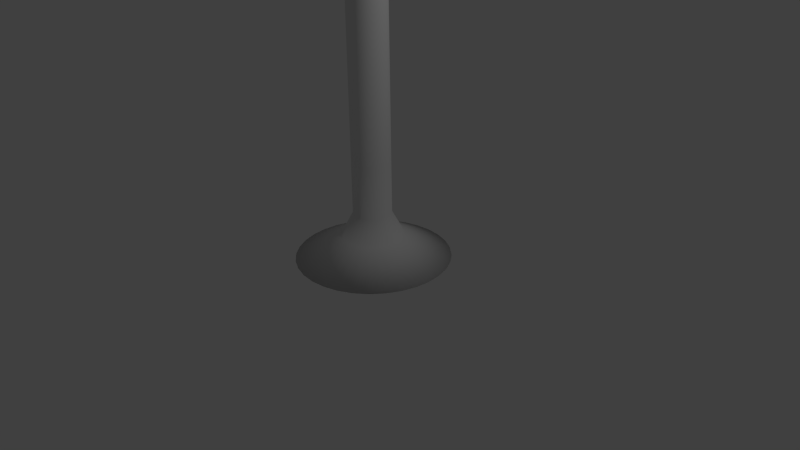 # Source: pied_fin_droit.blend  (saved by Blender 2.69.0; exported with 4.5.12 LTS)
import bpy
from mathutils import Matrix  # noqa: F401  (used for matrix-valued properties, if any)

bpy.ops.wm.read_factory_settings(use_empty=True)
scene = bpy.context.scene
scene.name = 'Scene'

# ---- collections
col_collection_1 = bpy.data.collections.new('Collection 1'); scene.collection.children.link(col_collection_1)

# ---- world
world_world = bpy.data.worlds.new('World'); scene.world = world_world
world_world.color = (0.05088, 0.05088, 0.05088)
world_world.use_sun_shadow = False
world_world.sun_shadow_jitter_overblur = 0.0
world_world.cycles.sampling_method = 'MANUAL'
world_world.cycles.sample_map_resolution = 256

# ---- cameras
cam_camera = bpy.data.cameras.new('Camera')
cam_camera.clip_end = 100.0
cam_camera.lens = 35.0
cam_camera.sensor_width = 32.0
cam_camera.sensor_height = 18.0
cam_camera.ortho_scale = 7.314
cam_camera.dof.focus_distance = 0.0
cam_camera.dof.aperture_fstop = 128.0

# ---- lights
light_lamp = bpy.data.lights.new('Lamp', 'POINT')
light_lamp.transmission_factor = 0.0
light_lamp.cutoff_distance = 30.0
light_lamp.energy = 100.0
light_lamp.shadow_buffer_clip_start = 1.001
light_lamp.shadow_soft_size = 0.1
light_lamp.shadow_maximum_resolution = 0.006
light_lamp.use_absolute_resolution = True
light_lamp.cycles.use_multiple_importance_sampling = False

# ---- meshes
me_cylinder_001 = bpy.data.meshes.new('Cylinder.001')
me_cylinder_001.from_pydata([(0.0, 0.0, 0.0), (0.0, 1.0, 0.0), (6.784e-08, 0.4013, 0.3023), (0.1951, 0.9808, 0.0), (0.0783, 0.3936, 0.3023), (0.3827, 0.9239, 0.0), (0.1536, 0.3708, 0.3023), (0.5556, 0.8315, 0.0), (0.223, 0.3337, 0.3023), (0.7071, 0.7071, 0.0), (0.2838, 0.2838, 0.3023), (0.8315, 0.5556, 0.0), (0.3337, 0.223, 0.3023), (0.9239, 0.3827, 0.0), (0.3708, 0.1536, 0.3023), (0.9808, 0.1951, 0.0), (0.3936, 0.0783, 0.3023), (1.0, 7.55e-08, 0.0), (0.4013, 1.914e-07, 0.3023), (0.9808, -0.1951, 0.0), (0.3936, -0.0783, 0.3023), (0.9239, -0.3827, 0.0), (0.3708, -0.1536, 0.3023), (0.8315, -0.5556, 0.0), (0.3337, -0.223, 0.3023), (0.7071, -0.7071, 0.0), (0.2838, -0.2838, 0.3023), (0.5556, -0.8315, 0.0), (0.223, -0.3337, 0.3023), (0.3827, -0.9239, 0.0), (0.1536, -0.3708, 0.3023), (0.1951, -0.9808, 0.0), (0.0783, -0.3936, 0.3023), (-3.258e-07, -1.0, 0.0), (-6.294e-08, -0.4013, 0.3023), (-0.1951, -0.9808, 0.0), (-0.0783, -0.3936, 0.3023), (-0.3827, -0.9239, 0.0), (-0.1536, -0.3708, 0.3023), (-0.5556, -0.8315, 0.0), (-0.223, -0.3337, 0.3023), (-0.7071, -0.7071, 0.0), (-0.2838, -0.2838, 0.3023), (-0.8315, -0.5556, 0.0), (-0.3337, -0.223, 0.3023), (-0.9239, -0.3827, 0.0), (-0.3708, -0.1536, 0.3023), (-0.9808, -0.1951, 0.0), (-0.3936, -0.0783, 0.3023), (-1.0, 9.656e-07, 0.0), (-0.4013, 5.486e-07, 0.3023), (-0.9808, 0.1951, 0.0), (-0.3936, 0.0783, 0.3023), (-0.9239, 0.3827, 0.0), (-0.3708, 0.1536, 0.3023), (-0.8315, 0.5556, 0.0), (-0.3337, 0.223, 0.3023), (-0.7071, 0.7071, 0.0), (-0.2838, 0.2838, 0.3023), (-0.5556, 0.8315, 0.0), (-0.223, 0.3337, 0.3023), (-0.3827, 0.9239, 0.0), (-0.1536, 0.3708, 0.3023), (-0.1951, 0.9808, 0.0), (-0.0783, 0.3936, 0.3023), (8.187e-08, 2.105e-07, 6.0), (8.187e-08, 0.247, 0.6), (0.04819, 0.2422, 0.6), (0.09452, 0.2282, 0.6), (0.1372, 0.2054, 0.6), (0.1747, 0.1747, 0.6), (0.2054, 0.1372, 0.6), (0.2282, 0.09452, 0.6), (0.2422, 0.04819, 0.6), (0.247, 2.291e-07, 0.6), (0.2422, -0.04819, 0.6), (0.2282, -0.09452, 0.6), (0.2054, -0.1372, 0.6), (0.1747, -0.1747, 0.6), (0.1372, -0.2054, 0.6), (0.09452, -0.2282, 0.6), (0.04819, -0.2422, 0.6), (1.387e-09, -0.247, 0.6), (-0.04819, -0.2422, 0.6), (-0.09452, -0.2282, 0.6), (-0.1372, -0.2054, 0.6), (-0.1747, -0.1747, 0.6), (-0.2054, -0.1372, 0.6), (-0.2282, -0.09452, 0.6), (-0.2422, -0.04819, 0.6), (-0.247, 4.49e-07, 0.6), (-0.2422, 0.04819, 0.6), (-0.2282, 0.09452, 0.6), (-0.2054, 0.1372, 0.6), (-0.1747, 0.1747, 0.6), (-0.1372, 0.2054, 0.6), (-0.09452, 0.2282, 0.6), (-0.04819, 0.2422, 0.6), (8.187e-08, 0.247, 1.275), (0.04819, 0.2422, 1.275), (0.09452, 0.2282, 1.275), (0.1372, 0.2054, 1.275), (0.1747, 0.1747, 1.275), (0.2054, 0.1372, 1.275), (0.2282, 0.09452, 1.275), (0.2422, 0.04819, 1.275), (0.247, 2.291e-07, 1.275), (0.2422, -0.04819, 1.275), (0.2282, -0.09452, 1.275), (0.2054, -0.1372, 1.275), (0.1747, -0.1747, 1.275), (0.1372, -0.2054, 1.275), (0.09452, -0.2282, 1.275), (0.04819, -0.2422, 1.275), (1.387e-09, -0.247, 1.275), (-0.04819, -0.2422, 1.275), (-0.09452, -0.2282, 1.275), (-0.1372, -0.2054, 1.275), (-0.1747, -0.1747, 1.275), (-0.2054, -0.1372, 1.275), (-0.2282, -0.09452, 1.275), (-0.2422, -0.04819, 1.275), (-0.247, 4.49e-07, 1.275), (-0.2422, 0.04819, 1.275), (-0.2282, 0.09452, 1.275), (-0.2054, 0.1372, 1.275), (-0.1747, 0.1747, 1.275), (-0.1372, 0.2054, 1.275), (-0.09452, 0.2282, 1.275), (-0.04819, 0.2422, 1.275), (8.187e-08, 0.247, 1.95), (0.04819, 0.2422, 1.95), (0.09452, 0.2282, 1.95), (0.1372, 0.2054, 1.95), (0.1747, 0.1747, 1.95), (0.2054, 0.1372, 1.95), (0.2282, 0.09452, 1.95), (0.2422, 0.04819, 1.95), (0.247, 2.291e-07, 1.95), (0.2422, -0.04819, 1.95), (0.2282, -0.09452, 1.95), (0.2054, -0.1372, 1.95), (0.1747, -0.1747, 1.95), (0.1372, -0.2054, 1.95), (0.09452, -0.2282, 1.95), (0.04819, -0.2422, 1.95), (1.387e-09, -0.247, 1.95), (-0.04819, -0.2422, 1.95), (-0.09452, -0.2282, 1.95), (-0.1372, -0.2054, 1.95), (-0.1747, -0.1747, 1.95), (-0.2054, -0.1372, 1.95), (-0.2282, -0.09452, 1.95), (-0.2422, -0.04819, 1.95), (-0.247, 4.49e-07, 1.95), (-0.2422, 0.04819, 1.95), (-0.2282, 0.09452, 1.95), (-0.2054, 0.1372, 1.95), (-0.1747, 0.1747, 1.95), (-0.1372, 0.2054, 1.95), (-0.09452, 0.2282, 1.95), (-0.04819, 0.2422, 1.95), (8.187e-08, 0.247, 2.625), (0.04819, 0.2422, 2.625), (0.09452, 0.2282, 2.625), (0.1372, 0.2054, 2.625), (0.1747, 0.1747, 2.625), (0.2054, 0.1372, 2.625), (0.2282, 0.09452, 2.625), (0.2422, 0.04819, 2.625), (0.247, 2.291e-07, 2.625), (0.2422, -0.04819, 2.625), (0.2282, -0.09452, 2.625), (0.2054, -0.1372, 2.625), (0.1747, -0.1747, 2.625), (0.1372, -0.2054, 2.625), (0.09452, -0.2282, 2.625), (0.04819, -0.2422, 2.625), (1.387e-09, -0.247, 2.625), (-0.04819, -0.2422, 2.625), (-0.09452, -0.2282, 2.625), (-0.1372, -0.2054, 2.625), (-0.1747, -0.1747, 2.625), (-0.2054, -0.1372, 2.625), (-0.2282, -0.09452, 2.625), (-0.2422, -0.04819, 2.625), (-0.247, 4.49e-07, 2.625), (-0.2422, 0.04819, 2.625), (-0.2282, 0.09452, 2.625), (-0.2054, 0.1372, 2.625), (-0.1747, 0.1747, 2.625), (-0.1372, 0.2054, 2.625), (-0.09452, 0.2282, 2.625), (-0.04819, 0.2422, 2.625), (8.187e-08, 0.247, 3.3), (0.04819, 0.2422, 3.3), (0.09452, 0.2282, 3.3), (0.1372, 0.2054, 3.3), (0.1747, 0.1747, 3.3), (0.2054, 0.1372, 3.3), (0.2282, 0.09452, 3.3), (0.2422, 0.04819, 3.3), (0.247, 2.291e-07, 3.3), (0.2422, -0.04819, 3.3), (0.2282, -0.09452, 3.3), (0.2054, -0.1372, 3.3), (0.1747, -0.1747, 3.3), (0.1372, -0.2054, 3.3), (0.09452, -0.2282, 3.3), (0.04819, -0.2422, 3.3), (1.387e-09, -0.247, 3.3), (-0.04819, -0.2422, 3.3), (-0.09452, -0.2282, 3.3), (-0.1372, -0.2054, 3.3), (-0.1747, -0.1747, 3.3), (-0.2054, -0.1372, 3.3), (-0.2282, -0.09452, 3.3), (-0.2422, -0.04819, 3.3), (-0.247, 4.49e-07, 3.3), (-0.2422, 0.04819, 3.3), (-0.2282, 0.09452, 3.3), (-0.2054, 0.1372, 3.3), (-0.1747, 0.1747, 3.3), (-0.1372, 0.2054, 3.3), (-0.09452, 0.2282, 3.3), (-0.04819, 0.2422, 3.3), (8.187e-08, 0.247, 3.975), (0.04819, 0.2422, 3.975), (0.09452, 0.2282, 3.975), (0.1372, 0.2054, 3.975), (0.1747, 0.1747, 3.975), (0.2054, 0.1372, 3.975), (0.2282, 0.09452, 3.975), (0.2422, 0.04819, 3.975), (0.247, 2.291e-07, 3.975), (0.2422, -0.04819, 3.975), (0.2282, -0.09452, 3.975), (0.2054, -0.1372, 3.975), (0.1747, -0.1747, 3.975), (0.1372, -0.2054, 3.975), (0.09452, -0.2282, 3.975), (0.04819, -0.2422, 3.975), (1.387e-09, -0.247, 3.975), (-0.04819, -0.2422, 3.975), (-0.09452, -0.2282, 3.975), (-0.1372, -0.2054, 3.975), (-0.1747, -0.1747, 3.975), (-0.2054, -0.1372, 3.975), (-0.2282, -0.09452, 3.975), (-0.2422, -0.04819, 3.975), (-0.247, 4.49e-07, 3.975), (-0.2422, 0.04819, 3.975), (-0.2282, 0.09452, 3.975), (-0.2054, 0.1372, 3.975), (-0.1747, 0.1747, 3.975), (-0.1372, 0.2054, 3.975), (-0.09452, 0.2282, 3.975), (-0.04819, 0.2422, 3.975), (8.187e-08, 0.247, 4.65), (0.04819, 0.2422, 4.65), (0.09452, 0.2282, 4.65), (0.1372, 0.2054, 4.65), (0.1747, 0.1747, 4.65), (0.2054, 0.1372, 4.65), (0.2282, 0.09452, 4.65), (0.2422, 0.04819, 4.65), (0.247, 2.291e-07, 4.65), (0.2422, -0.04819, 4.65), (0.2282, -0.09452, 4.65), (0.2054, -0.1372, 4.65), (0.1747, -0.1747, 4.65), (0.1372, -0.2054, 4.65), (0.09452, -0.2282, 4.65), (0.04819, -0.2422, 4.65), (1.387e-09, -0.247, 4.65), (-0.04819, -0.2422, 4.65), (-0.09452, -0.2282, 4.65), (-0.1372, -0.2054, 4.65), (-0.1747, -0.1747, 4.65), (-0.2054, -0.1372, 4.65), (-0.2282, -0.09452, 4.65), (-0.2422, -0.04819, 4.65), (-0.247, 4.49e-07, 4.65), (-0.2422, 0.04819, 4.65), (-0.2282, 0.09452, 4.65), (-0.2054, 0.1372, 4.65), (-0.1747, 0.1747, 4.65), (-0.1372, 0.2054, 4.65), (-0.09452, 0.2282, 4.65), (-0.04819, 0.2422, 4.65), (8.187e-08, 0.247, 5.325), (0.04819, 0.2422, 5.325), (0.09452, 0.2282, 5.325), (0.1372, 0.2054, 5.325), (0.1747, 0.1747, 5.325), (0.2054, 0.1372, 5.325), (0.2282, 0.09452, 5.325), (0.2422, 0.04819, 5.325), (0.247, 2.291e-07, 5.325), (0.2422, -0.04819, 5.325), (0.2282, -0.09452, 5.325), (0.2054, -0.1372, 5.325), (0.1747, -0.1747, 5.325), (0.1372, -0.2054, 5.325), (0.09452, -0.2282, 5.325), (0.04819, -0.2422, 5.325), (1.387e-09, -0.247, 5.325), (-0.04819, -0.2422, 5.325), (-0.09452, -0.2282, 5.325), (-0.1372, -0.2054, 5.325), (-0.1747, -0.1747, 5.325), (-0.2054, -0.1372, 5.325), (-0.2282, -0.09452, 5.325), (-0.2422, -0.04819, 5.325), (-0.247, 4.49e-07, 5.325), (-0.2422, 0.04819, 5.325), (-0.2282, 0.09452, 5.325), (-0.2054, 0.1372, 5.325), (-0.1747, 0.1747, 5.325), (-0.1372, 0.2054, 5.325), (-0.09452, 0.2282, 5.325), (-0.04819, 0.2422, 5.325), (8.187e-08, 0.247, 6.0), (0.04819, 0.2422, 6.0), (0.09452, 0.2282, 6.0), (0.1372, 0.2054, 6.0), (0.1747, 0.1747, 6.0), (0.2054, 0.1372, 6.0), (0.2282, 0.09452, 6.0), (0.2422, 0.04819, 6.0), (0.247, 2.291e-07, 6.0), (0.2422, -0.04819, 6.0), (0.2282, -0.09452, 6.0), (0.2054, -0.1372, 6.0), (0.1747, -0.1747, 6.0), (0.1372, -0.2054, 6.0), (0.09452, -0.2282, 6.0), (0.04819, -0.2422, 6.0), (1.387e-09, -0.247, 6.0), (-0.04819, -0.2422, 6.0), (-0.09452, -0.2282, 6.0), (-0.1372, -0.2054, 6.0), (-0.1747, -0.1747, 6.0), (-0.2054, -0.1372, 6.0), (-0.2282, -0.09452, 6.0), (-0.2422, -0.04819, 6.0), (-0.247, 4.49e-07, 6.0), (-0.2422, 0.04819, 6.0), (-0.2282, 0.09452, 6.0), (-0.2054, 0.1372, 6.0), (-0.1747, 0.1747, 6.0), (-0.1372, 0.2054, 6.0), (-0.09452, 0.2282, 6.0), (-0.04819, 0.2422, 6.0)], [], [(0, 1, 3), (24, 22, 76, 77), (1, 2, 4, 3), (0, 3, 5), (46, 44, 87, 88), (3, 4, 6, 5), (0, 5, 7), (16, 14, 72, 73), (5, 6, 8, 7), (0, 7, 9), (38, 36, 83, 84), (7, 8, 10, 9), (0, 9, 11), (60, 58, 94, 95), (9, 10, 12, 11), (0, 11, 13), (30, 28, 79, 80), (11, 12, 14, 13), (0, 13, 15), (8, 6, 68, 69), (13, 14, 16, 15), (0, 15, 17), (4, 2, 66, 67), (15, 16, 18, 17), (0, 17, 19), (52, 50, 90, 91), (17, 18, 20, 19), (0, 19, 21), (2, 64, 97, 66), (19, 20, 22, 21), (0, 21, 23), (22, 20, 75, 76), (21, 22, 24, 23), (0, 23, 25), (44, 42, 86, 87), (23, 24, 26, 25), (0, 25, 27), (14, 12, 71, 72), (25, 26, 28, 27), (0, 27, 29), (36, 34, 82, 83), (27, 28, 30, 29), (0, 29, 31), (58, 56, 93, 94), (29, 30, 32, 31), (0, 31, 33), (28, 26, 78, 79), (31, 32, 34, 33), (0, 33, 35), (6, 4, 67, 68), (33, 34, 36, 35), (0, 35, 37), (50, 48, 89, 90), (35, 36, 38, 37), (0, 37, 39), (20, 18, 74, 75), (37, 38, 40, 39), (0, 39, 41), (42, 40, 85, 86), (39, 40, 42, 41), (0, 41, 43), (64, 62, 96, 97), (41, 42, 44, 43), (0, 43, 45), (34, 32, 81, 82), (43, 44, 46, 45), (0, 45, 47), (12, 10, 70, 71), (45, 46, 48, 47), (0, 47, 49), (56, 54, 92, 93), (47, 48, 50, 49), (0, 49, 51), (26, 24, 77, 78), (49, 50, 52, 51), (0, 51, 53), (48, 46, 88, 89), (51, 52, 54, 53), (0, 53, 55), (18, 16, 73, 74), (53, 54, 56, 55), (0, 55, 57), (40, 38, 84, 85), (55, 56, 58, 57), (0, 57, 59), (62, 60, 95, 96), (57, 58, 60, 59), (0, 59, 61), (32, 30, 80, 81), (59, 60, 62, 61), (0, 61, 63), (10, 8, 69, 70), (61, 62, 64, 63), (0, 63, 1), (54, 52, 91, 92), (63, 64, 2, 1), (80, 79, 111, 112), (69, 68, 100, 101), (91, 90, 122, 123), (81, 80, 112, 113), (70, 69, 101, 102), (92, 91, 123, 124), (66, 97, 129, 98), (82, 81, 113, 114), (71, 70, 102, 103), (93, 92, 124, 125), (72, 71, 103, 104), (83, 82, 114, 115), (94, 93, 125, 126), (73, 72, 104, 105), (84, 83, 115, 116), (95, 94, 126, 127), (74, 73, 105, 106), (85, 84, 116, 117), (96, 95, 127, 128), (75, 74, 106, 107), (86, 85, 117, 118), (97, 96, 128, 129), (76, 75, 107, 108), (87, 86, 118, 119), (77, 76, 108, 109), (88, 87, 119, 120), (78, 77, 109, 110), (67, 66, 98, 99), (89, 88, 120, 121), (79, 78, 110, 111), (68, 67, 99, 100), (90, 89, 121, 122), (113, 112, 144, 145), (102, 101, 133, 134), (124, 123, 155, 156), (98, 129, 161, 130), (114, 113, 145, 146), (103, 102, 134, 135), (125, 124, 156, 157), (104, 103, 135, 136), (115, 114, 146, 147), (126, 125, 157, 158), (105, 104, 136, 137), (116, 115, 147, 148), (127, 126, 158, 159), (106, 105, 137, 138), (117, 116, 148, 149), (128, 127, 159, 160), (107, 106, 138, 139), (118, 117, 149, 150), (129, 128, 160, 161), (108, 107, 139, 140), (119, 118, 150, 151), (109, 108, 140, 141), (120, 119, 151, 152), (110, 109, 141, 142), (99, 98, 130, 131), (121, 120, 152, 153), (111, 110, 142, 143), (100, 99, 131, 132), (122, 121, 153, 154), (112, 111, 143, 144), (101, 100, 132, 133), (123, 122, 154, 155), (146, 145, 177, 178), (135, 134, 166, 167), (157, 156, 188, 189), (136, 135, 167, 168), (147, 146, 178, 179), (158, 157, 189, 190), (137, 136, 168, 169), (148, 147, 179, 180), (159, 158, 190, 191), (138, 137, 169, 170), (149, 148, 180, 181), (160, 159, 191, 192), (139, 138, 170, 171), (150, 149, 181, 182), (161, 160, 192, 193), (140, 139, 171, 172), (151, 150, 182, 183), (141, 140, 172, 173), (152, 151, 183, 184), (142, 141, 173, 174), (131, 130, 162, 163), (153, 152, 184, 185), (143, 142, 174, 175), (132, 131, 163, 164), (154, 153, 185, 186), (144, 143, 175, 176), (133, 132, 164, 165), (155, 154, 186, 187), (145, 144, 176, 177), (134, 133, 165, 166), (156, 155, 187, 188), (130, 161, 193, 162), (168, 167, 199, 200), (179, 178, 210, 211), (190, 189, 221, 222), (169, 168, 200, 201), (180, 179, 211, 212), (191, 190, 222, 223), (170, 169, 201, 202), (181, 180, 212, 213), (192, 191, 223, 224), (171, 170, 202, 203), (182, 181, 213, 214), (193, 192, 224, 225), (172, 171, 203, 204), (183, 182, 214, 215), (173, 172, 204, 205), (184, 183, 215, 216), (174, 173, 205, 206), (163, 162, 194, 195), (185, 184, 216, 217), (175, 174, 206, 207), (164, 163, 195, 196), (186, 185, 217, 218), (176, 175, 207, 208), (165, 164, 196, 197), (187, 186, 218, 219), (177, 176, 208, 209), (166, 165, 197, 198), (188, 187, 219, 220), (162, 193, 225, 194), (178, 177, 209, 210), (167, 166, 198, 199), (189, 188, 220, 221), (201, 200, 232, 233), (212, 211, 243, 244), (223, 222, 254, 255), (202, 201, 233, 234), (213, 212, 244, 245), (224, 223, 255, 256), (203, 202, 234, 235), (214, 213, 245, 246), (225, 224, 256, 257), (204, 203, 235, 236), (215, 214, 246, 247), (205, 204, 236, 237), (216, 215, 247, 248), (206, 205, 237, 238), (195, 194, 226, 227), (217, 216, 248, 249), (207, 206, 238, 239), (196, 195, 227, 228), (218, 217, 249, 250), (208, 207, 239, 240), (197, 196, 228, 229), (219, 218, 250, 251), (209, 208, 240, 241), (198, 197, 229, 230), (220, 219, 251, 252), (194, 225, 257, 226), (210, 209, 241, 242), (199, 198, 230, 231), (221, 220, 252, 253), (200, 199, 231, 232), (211, 210, 242, 243), (222, 221, 253, 254), (234, 233, 265, 266), (245, 244, 276, 277), (256, 255, 287, 288), (235, 234, 266, 267), (246, 245, 277, 278), (257, 256, 288, 289), (236, 235, 267, 268), (247, 246, 278, 279), (237, 236, 268, 269), (248, 247, 279, 280), (238, 237, 269, 270), (227, 226, 258, 259), (249, 248, 280, 281), (239, 238, 270, 271), (228, 227, 259, 260), (250, 249, 281, 282), (240, 239, 271, 272), (229, 228, 260, 261), (251, 250, 282, 283), (241, 240, 272, 273), (230, 229, 261, 262), (252, 251, 283, 284), (226, 257, 289, 258), (242, 241, 273, 274), (231, 230, 262, 263), (253, 252, 284, 285), (232, 231, 263, 264), (243, 242, 274, 275), (254, 253, 285, 286), (233, 232, 264, 265), (244, 243, 275, 276), (255, 254, 286, 287), (267, 266, 298, 299), (278, 277, 309, 310), (289, 288, 320, 321), (268, 267, 299, 300), (279, 278, 310, 311), (269, 268, 300, 301), (280, 279, 311, 312), (270, 269, 301, 302), (259, 258, 290, 291), (281, 280, 312, 313), (271, 270, 302, 303), (260, 259, 291, 292), (282, 281, 313, 314), (272, 271, 303, 304), (261, 260, 292, 293), (283, 282, 314, 315), (273, 272, 304, 305), (262, 261, 293, 294), (284, 283, 315, 316), (258, 289, 321, 290), (274, 273, 305, 306), (263, 262, 294, 295), (285, 284, 316, 317), (264, 263, 295, 296), (275, 274, 306, 307), (286, 285, 317, 318), (265, 264, 296, 297), (276, 275, 307, 308), (287, 286, 318, 319), (266, 265, 297, 298), (277, 276, 308, 309), (288, 287, 319, 320), (300, 299, 331, 332), (311, 310, 342, 343), (301, 300, 332, 333), (312, 311, 343, 344), (302, 301, 333, 334), (291, 290, 322, 323), (313, 312, 344, 345), (303, 302, 334, 335), (292, 291, 323, 324), (314, 313, 345, 346), (304, 303, 335, 336), (293, 292, 324, 325), (315, 314, 346, 347), (305, 304, 336, 337), (294, 293, 325, 326), (316, 315, 347, 348), (290, 321, 353, 322), (306, 305, 337, 338), (295, 294, 326, 327), (317, 316, 348, 349), (296, 295, 327, 328), (307, 306, 338, 339), (318, 317, 349, 350), (297, 296, 328, 329), (308, 307, 339, 340), (319, 318, 350, 351), (298, 297, 329, 330), (309, 308, 340, 341), (320, 319, 351, 352), (299, 298, 330, 331), (310, 309, 341, 342), (321, 320, 352, 353), (65, 323, 322), (65, 324, 323), (65, 325, 324), (65, 326, 325), (65, 327, 326), (65, 328, 327), (65, 329, 328), (65, 330, 329), (65, 331, 330), (65, 332, 331), (65, 333, 332), (65, 334, 333), (65, 335, 334), (65, 336, 335), (65, 337, 336), (65, 338, 337), (65, 339, 338), (65, 340, 339), (65, 341, 340), (65, 342, 341), (65, 343, 342), (65, 344, 343), (65, 345, 344), (65, 346, 345), (65, 347, 346), (65, 348, 347), (65, 349, 348), (65, 350, 349), (65, 351, 350), (65, 352, 351), (65, 353, 352), (65, 322, 353)])
me_cylinder_001.polygons.foreach_set('use_smooth', [True] * 384)
me_cylinder_001.use_remesh_preserve_volume = False
me_cylinder_001.use_remesh_preserve_attributes = False
me_cylinder_001.use_mirror_vertex_groups = False
me_cylinder_001.update()

# ---- objects
ob_cylinder = bpy.data.objects.new('Cylinder', me_cylinder_001)
ob_lamp = bpy.data.objects.new('Lamp', light_lamp)
ob_camera = bpy.data.objects.new('Camera', cam_camera)

# ---- transforms, parenting, visibility, modifiers, constraints
ob_cylinder.location = (0.0, 0.0, 0.0)
ob_cylinder.lineart.crease_threshold = 0.0
ob_lamp.location = (4.076, 1.005, 5.904)
ob_lamp.rotation_euler = (0.6503, 0.05522, 1.866)
ob_lamp.lock_rotations_4d = False
ob_lamp.empty_display_type = 'ARROWS'
ob_lamp.color = (0.0, 0.0, 0.0, 0.0)
ob_lamp.lineart.crease_threshold = 0.0
ob_camera.location = (7.481, -6.508, 5.344)
ob_camera.rotation_euler = (1.109, 0.01082, 0.8149)
ob_camera.lock_rotations_4d = False
ob_camera.empty_display_type = 'ARROWS'
ob_camera.color = (0.0, 0.0, 0.0, 0.0)
ob_camera.display_type = 'WIRE'
ob_camera.lineart.crease_threshold = 0.0

# ---- collection membership
col_collection_1.objects.link(ob_cylinder)
col_collection_1.objects.link(ob_lamp)
col_collection_1.objects.link(ob_camera)

# ---- scene / render settings (as saved in the file)
scene.camera = ob_camera
scene.frame_start = 1; scene.frame_end = 250; scene.frame_set(2)
scene.render.engine = 'BLENDER_EEVEE_NEXT'
scene.render.image_settings.compression = 90
scene.render.resolution_percentage = 50
scene.render.dither_intensity = 0.0
scene.cycles.use_denoising = False
scene.cycles.samples = 10
scene.cycles.sampling_pattern = 'TABULATED_SOBOL'
scene.cycles.light_sampling_threshold = 0.0
scene.cycles.use_adaptive_sampling = False
scene.cycles.use_light_tree = False
scene.cycles.blur_glossy = 0.0
scene.cycles.volume_bounces = 1
scene.cycles.pixel_filter_type = 'GAUSSIAN'
scene.cycles.sample_clamp_indirect = 0.0
scene.view_settings.view_transform = 'Standard'
bpy.context.view_layer.update()
